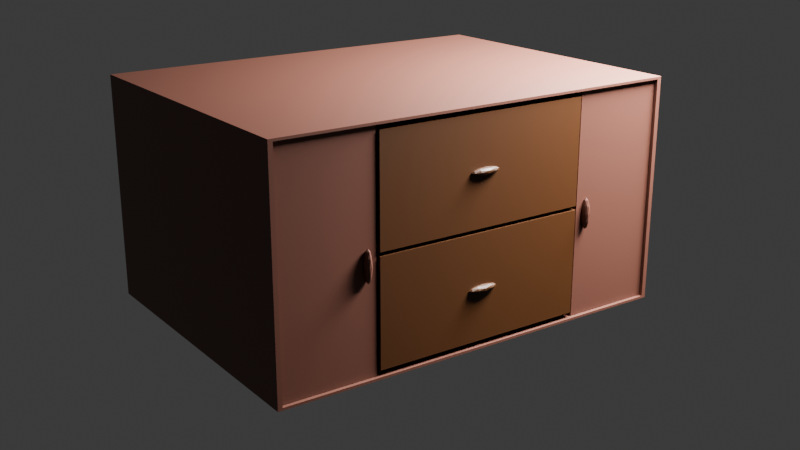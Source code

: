# Source: unite.blend  (saved by Blender 4.4.32; exported with 4.5.12 LTS)
import bpy
from mathutils import Matrix  # noqa: F401  (used for matrix-valued properties, if any)

bpy.ops.wm.read_factory_settings(use_empty=True)
scene = bpy.context.scene
scene.name = 'Scene'

# ---- collections
col_collection = bpy.data.collections.new('Collection'); scene.collection.children.link(col_collection)

# ---- materials (node trees are filled in below, after node groups)
mat_material_002 = bpy.data.materials.new('Material.002')
mat_material_001 = bpy.data.materials.new('Material.001')
mat_material_003 = bpy.data.materials.new('Material.003')

# ---- material node trees
mat_material_002.use_nodes = True; mat_material_002.node_tree.nodes.clear()
_N = mat_material_002.node_tree.nodes; _L = mat_material_002.node_tree.links
n0 = _N.new('ShaderNodeBsdfPrincipled'); n0.name = 'Principled BSDF'; n0.location = (10, 300)
n0.inputs[0].default_value = (0.05906, 0.01742, 0.001166, 1.0)
n1 = _N.new('ShaderNodeOutputMaterial'); n1.name = 'Material Output'; n1.location = (300, 300)
_L.new(n0.outputs[0], n1.inputs[0])
n1.is_active_output = True
mat_material_001.use_nodes = True; mat_material_001.node_tree.nodes.clear()
_N = mat_material_001.node_tree.nodes; _L = mat_material_001.node_tree.links
n0 = _N.new('ShaderNodeBsdfPrincipled'); n0.name = 'Principled BSDF'; n0.location = (10, 300)
n1 = _N.new('ShaderNodeOutputMaterial'); n1.name = 'Material Output'; n1.location = (300, 300)
n2 = _N.new('ShaderNodeVertexColor'); n2.name = 'Color Attribute'; n2.location = (-221, 219)
_L.new(n0.outputs[0], n1.inputs[0])
_L.new(n2.outputs[0], n0.inputs[0])
n1.is_active_output = True
mat_material_003.use_nodes = True; mat_material_003.node_tree.nodes.clear()
_N = mat_material_003.node_tree.nodes; _L = mat_material_003.node_tree.links
n0 = _N.new('ShaderNodeBsdfPrincipled'); n0.name = 'Principled BSDF'; n0.location = (10, 300)
n1 = _N.new('ShaderNodeOutputMaterial'); n1.name = 'Material Output'; n1.location = (300, 300)
n2 = _N.new('ShaderNodeVertexColor'); n2.name = 'Color Attribute'; n2.location = (-247, 226)
_L.new(n0.outputs[0], n1.inputs[0])
_L.new(n2.outputs[0], n0.inputs[0])
n1.is_active_output = True

# ---- world
world_world = bpy.data.worlds.new('World'); scene.world = world_world
world_world.use_nodes = True; world_world.node_tree.nodes.clear()
_N = world_world.node_tree.nodes; _L = world_world.node_tree.links
n0 = _N.new('ShaderNodeOutputWorld'); n0.name = 'World Output'; n0.location = (300, 300)
n1 = _N.new('ShaderNodeBackground'); n1.name = 'Background'; n1.location = (10, 300)
n1.inputs[0].default_value = (0.05088, 0.05088, 0.05088, 1.0)
_L.new(n1.outputs[0], n0.inputs[0])
n0.is_active_output = True
world_world.color = (0.05088, 0.05088, 0.05088)
world_world.sun_shadow_jitter_overblur = 0.0

# ---- cameras
cam_camera_001 = bpy.data.cameras.new('Camera.001')

# ---- lights
light_area = bpy.data.lights.new('Area', 'AREA')
light_area.energy = 500.0
light_area.size = 1.0
light_area.size_y = 1.0

# ---- meshes
me_icosphere = bpy.data.meshes.new('Icosphere')
me_icosphere.from_pydata([(0.5462, 0.05352, 0.5921), (0.5585, 0.02311, 0.5856), (0.5415, 0.02311, 0.5815), (0.531, 0.02311, 0.5921), (0.5415, 0.02311, 0.6028), (0.5585, 0.02311, 0.5987), (0.5509, -0.02608, 0.5815), (0.5339, -0.02608, 0.5856), (0.5339, -0.02608, 0.5987), (0.5509, -0.02608, 0.6028), (0.5614, -0.02608, 0.5921), (0.5462, -0.05648, 0.5921), (0.5435, 0.0453, 0.5859), (0.5535, 0.0453, 0.5883), (0.5507, 0.02743, 0.582), (0.5607, 0.02743, 0.5921), (0.5535, 0.0453, 0.596), (0.5373, 0.0453, 0.5921), (0.5345, 0.02743, 0.5859), (0.5435, 0.0453, 0.5984), (0.5345, 0.02743, 0.5984), (0.5507, 0.02743, 0.6022), (0.5624, -0.001484, 0.5883), (0.5624, -0.001484, 0.596), (0.5462, -0.001484, 0.5796), (0.5562, -0.001484, 0.582), (0.5301, -0.001484, 0.5883), (0.5362, -0.001484, 0.582), (0.5362, -0.001484, 0.6022), (0.5301, -0.001484, 0.596), (0.5562, -0.001484, 0.6022), (0.5462, -0.001484, 0.6046), (0.5579, -0.0304, 0.5859), (0.5418, -0.0304, 0.582), (0.5318, -0.0304, 0.5921), (0.5418, -0.0304, 0.6022), (0.5579, -0.0304, 0.5984), (0.549, -0.04827, 0.5859), (0.5552, -0.04827, 0.5921), (0.539, -0.04827, 0.5883), (0.539, -0.04827, 0.596), (0.549, -0.04827, 0.5984), (0.5462, 0.05352, 0.2079), (0.5585, 0.02311, 0.2144), (0.5415, 0.02311, 0.2185), (0.531, 0.02311, 0.2079), (0.5415, 0.02311, 0.1972), (0.5585, 0.02311, 0.2013), (0.5509, -0.02608, 0.2185), (0.5339, -0.02608, 0.2144), (0.5339, -0.02608, 0.2013), (0.5509, -0.02608, 0.1972), (0.5614, -0.02608, 0.2079), (0.5462, -0.05648, 0.2079), (0.5435, 0.0453, 0.2141), (0.5535, 0.0453, 0.2117), (0.5507, 0.02743, 0.218), (0.5607, 0.02743, 0.2079), (0.5535, 0.0453, 0.204), (0.5373, 0.0453, 0.2079), (0.5345, 0.02743, 0.2141), (0.5435, 0.0453, 0.2016), (0.5345, 0.02743, 0.2016), (0.5507, 0.02743, 0.1978), (0.5624, -0.001484, 0.2117), (0.5624, -0.001484, 0.204), (0.5462, -0.001484, 0.2204), (0.5562, -0.001484, 0.218), (0.5301, -0.001484, 0.2117), (0.5362, -0.001484, 0.218), (0.5362, -0.001484, 0.1978), (0.5301, -0.001484, 0.204), (0.5562, -0.001484, 0.1978), (0.5462, -0.001484, 0.1954), (0.5579, -0.0304, 0.2141), (0.5418, -0.0304, 0.218), (0.5318, -0.0304, 0.2079), (0.5418, -0.0304, 0.1978), (0.5579, -0.0304, 0.2016), (0.549, -0.04827, 0.2141), (0.5552, -0.04827, 0.2079), (0.539, -0.04827, 0.2117), (0.539, -0.04827, 0.204), (0.549, -0.04827, 0.2016), (-0.5405, -0.39, 0.4067), (-0.5405, -0.39, 0.7733), (-0.5405, 0.39, 0.4067), (-0.5405, 0.39, 0.7733), (0.5437, -0.39, 0.4067), (0.5437, -0.39, 0.7733), (0.5437, 0.39, 0.4067), (0.5437, 0.39, 0.7733), (-0.5405, -0.39, 0.3933), (-0.5405, -0.39, 0.0267), (-0.5405, 0.39, 0.3933), (-0.5405, 0.39, 0.0267), (0.5437, -0.39, 0.3933), (0.5437, -0.39, 0.0267), (0.5437, 0.39, 0.3933), (0.5437, 0.39, 0.0267), (-0.5405, -0.7346, 0.41), (0.4845, -0.7346, 0.41), (-0.5405, -0.4146, 0.41), (0.4845, -0.4146, 0.41), (-0.5405, -0.7346, 0.39), (0.4845, -0.7346, 0.39), (-0.5405, -0.4146, 0.39), (0.4845, -0.4146, 0.39), (-0.5405, 0.7346, 0.41), (0.4845, 0.7346, 0.41), (-0.5405, 0.4146, 0.41), (0.4845, 0.4146, 0.41), (-0.5405, 0.7346, 0.39), (0.4845, 0.7346, 0.39), (-0.5405, 0.4146, 0.39), (0.4845, 0.4146, 0.39), (-0.55, -0.75, 2.384e-07), (-0.55, -0.75, 0.8), (-0.55, 0.75, 2.384e-07), (-0.55, 0.75, 0.8), (0.55, -0.75, 2.384e-07), (0.55, -0.75, 0.8), (0.55, 0.75, 2.384e-07), (0.55, 0.75, 0.8), (-0.5405, -0.737, 0.006928), (-0.5405, -0.737, 0.7931), (-0.5405, 0.737, 0.006928), (-0.5405, 0.737, 0.7931), (0.55, -0.7341, 0.008485), (0.55, -0.7341, 0.7915), (0.55, 0.7341, 0.008485), (0.55, 0.7341, 0.7915), (0.5455, -0.4347, 0.3185), (0.5578, -0.4412, 0.3489), (0.5408, -0.4453, 0.3489), (0.5303, -0.4347, 0.3489), (0.5408, -0.424, 0.3489), (0.5578, -0.4281, 0.3489), (0.5502, -0.4453, 0.3981), (0.5332, -0.4412, 0.3981), (0.5332, -0.4281, 0.3981), (0.5502, -0.424, 0.3981), (0.5607, -0.4347, 0.3981), (0.5455, -0.4347, 0.4285), (0.5427, -0.4409, 0.3268), (0.5527, -0.4385, 0.3268), (0.55, -0.4448, 0.3446), (0.56, -0.4347, 0.3446), (0.5527, -0.4308, 0.3268), (0.5366, -0.4347, 0.3268), (0.5338, -0.4409, 0.3446), (0.5427, -0.4284, 0.3268), (0.5338, -0.4284, 0.3446), (0.55, -0.4246, 0.3446), (0.5617, -0.4385, 0.3735), (0.5617, -0.4308, 0.3735), (0.5455, -0.4472, 0.3735), (0.5555, -0.4448, 0.3735), (0.5293, -0.4385, 0.3735), (0.5355, -0.4448, 0.3735), (0.5355, -0.4246, 0.3735), (0.5293, -0.4308, 0.3735), (0.5555, -0.4246, 0.3735), (0.5455, -0.4222, 0.3735), (0.5572, -0.4409, 0.4025), (0.541, -0.4448, 0.4025), (0.531, -0.4347, 0.4025), (0.541, -0.4246, 0.4025), (0.5572, -0.4284, 0.4025), (0.5483, -0.4409, 0.4203), (0.5544, -0.4347, 0.4203), (0.5383, -0.4385, 0.4203), (0.5383, -0.4308, 0.4203), (0.5483, -0.4284, 0.4203), (0.5455, 0.4347, 0.3185), (0.5578, 0.4412, 0.3489), (0.5408, 0.4453, 0.3489), (0.5303, 0.4347, 0.3489), (0.5408, 0.424, 0.3489), (0.5578, 0.4281, 0.3489), (0.5502, 0.4453, 0.3981), (0.5332, 0.4412, 0.3981), (0.5332, 0.4281, 0.3981), (0.5502, 0.424, 0.3981), (0.5607, 0.4347, 0.3981), (0.5455, 0.4347, 0.4285), (0.5427, 0.4409, 0.3268), (0.5527, 0.4385, 0.3268), (0.55, 0.4448, 0.3446), (0.56, 0.4347, 0.3446), (0.5527, 0.4308, 0.3268), (0.5366, 0.4347, 0.3268), (0.5338, 0.4409, 0.3446), (0.5427, 0.4284, 0.3268), (0.5338, 0.4284, 0.3446), (0.55, 0.4246, 0.3446), (0.5617, 0.4385, 0.3735), (0.5617, 0.4308, 0.3735), (0.5455, 0.4472, 0.3735), (0.5555, 0.4448, 0.3735), (0.5293, 0.4385, 0.3735), (0.5355, 0.4448, 0.3735), (0.5355, 0.4246, 0.3735), (0.5293, 0.4308, 0.3735), (0.5555, 0.4246, 0.3735), (0.5455, 0.4222, 0.3735), (0.5572, 0.4409, 0.4025), (0.541, 0.4448, 0.4025), (0.531, 0.4347, 0.4025), (0.541, 0.4246, 0.4025), (0.5572, 0.4284, 0.4025), (0.5483, 0.4409, 0.4203), (0.5544, 0.4347, 0.4203), (0.5383, 0.4385, 0.4203), (0.5383, 0.4308, 0.4203), (0.5483, 0.4284, 0.4203), (0.5372, -0.7326, 0.009284), (0.5372, -0.7326, 0.7907), (0.5372, -0.3996, 0.009284), (0.5372, -0.3996, 0.7907), (0.5211, -0.7326, 0.009284), (0.5211, -0.7326, 0.7907), (0.5211, -0.3996, 0.009284), (0.5211, -0.3996, 0.7907), (0.5372, 0.7326, 0.009284), (0.5372, 0.7326, 0.7907), (0.5372, 0.3996, 0.009284), (0.5372, 0.3996, 0.7907), (0.5211, 0.7326, 0.009284), (0.5211, 0.7326, 0.7907), (0.5211, 0.3996, 0.009284), (0.5211, 0.3996, 0.7907)], [], [(0, 13, 12), (1, 13, 15), (0, 12, 17), (0, 17, 19), (0, 19, 16), (1, 15, 22), (2, 14, 24), (3, 18, 26), (4, 20, 28), (5, 21, 30), (1, 22, 25), (2, 24, 27), (3, 26, 29), (4, 28, 31), (5, 30, 23), (6, 32, 37), (7, 33, 39), (8, 34, 40), (9, 35, 41), (10, 36, 38), (38, 41, 11), (38, 36, 41), (36, 9, 41), (41, 40, 11), (41, 35, 40), (35, 8, 40), (40, 39, 11), (40, 34, 39), (34, 7, 39), (39, 37, 11), (39, 33, 37), (33, 6, 37), (37, 38, 11), (37, 32, 38), (32, 10, 38), (23, 36, 10), (23, 30, 36), (30, 9, 36), (31, 35, 9), (31, 28, 35), (28, 8, 35), (29, 34, 8), (29, 26, 34), (26, 7, 34), (27, 33, 7), (27, 24, 33), (24, 6, 33), (25, 32, 6), (25, 22, 32), (22, 10, 32), (30, 31, 9), (30, 21, 31), (21, 4, 31), (28, 29, 8), (28, 20, 29), (20, 3, 29), (26, 27, 7), (26, 18, 27), (18, 2, 27), (24, 25, 6), (24, 14, 25), (14, 1, 25), (22, 23, 10), (22, 15, 23), (15, 5, 23), (16, 21, 5), (16, 19, 21), (19, 4, 21), (19, 20, 4), (19, 17, 20), (17, 3, 20), (17, 18, 3), (17, 12, 18), (12, 2, 18), (15, 16, 5), (15, 13, 16), (13, 0, 16), (12, 14, 2), (12, 13, 14), (13, 1, 14), (42, 54, 55), (43, 57, 55), (42, 59, 54), (42, 61, 59), (42, 58, 61), (43, 64, 57), (44, 66, 56), (45, 68, 60), (46, 70, 62), (47, 72, 63), (43, 67, 64), (44, 69, 66), (45, 71, 68), (46, 73, 70), (47, 65, 72), (48, 79, 74), (49, 81, 75), (50, 82, 76), (51, 83, 77), (52, 80, 78), (80, 53, 83), (80, 83, 78), (78, 83, 51), (83, 53, 82), (83, 82, 77), (77, 82, 50), (82, 53, 81), (82, 81, 76), (76, 81, 49), (81, 53, 79), (81, 79, 75), (75, 79, 48), (79, 53, 80), (79, 80, 74), (74, 80, 52), (65, 52, 78), (65, 78, 72), (72, 78, 51), (73, 51, 77), (73, 77, 70), (70, 77, 50), (71, 50, 76), (71, 76, 68), (68, 76, 49), (69, 49, 75), (69, 75, 66), (66, 75, 48), (67, 48, 74), (67, 74, 64), (64, 74, 52), (72, 51, 73), (72, 73, 63), (63, 73, 46), (70, 50, 71), (70, 71, 62), (62, 71, 45), (68, 49, 69), (68, 69, 60), (60, 69, 44), (66, 48, 67), (66, 67, 56), (56, 67, 43), (64, 52, 65), (64, 65, 57), (57, 65, 47), (58, 47, 63), (58, 63, 61), (61, 63, 46), (61, 46, 62), (61, 62, 59), (59, 62, 45), (59, 45, 60), (59, 60, 54), (54, 60, 44), (57, 47, 58), (57, 58, 55), (55, 58, 42), (54, 44, 56), (54, 56, 55), (55, 56, 43), (84, 85, 87, 86), (86, 87, 91, 90), (90, 91, 89, 88), (88, 89, 85, 84), (86, 90, 88, 84), (91, 87, 85, 89), (92, 94, 95, 93), (94, 98, 99, 95), (98, 96, 97, 99), (96, 92, 93, 97), (94, 92, 96, 98), (99, 97, 93, 95), (100, 101, 103, 102), (104, 106, 107, 105), (100, 102, 106, 104), (101, 100, 104, 105), (103, 101, 105, 107), (102, 103, 107, 106), (108, 110, 111, 109), (112, 113, 115, 114), (108, 112, 114, 110), (109, 113, 112, 108), (111, 115, 113, 109), (110, 114, 115, 111), (116, 117, 119, 118), (118, 119, 123, 122), (120, 121, 117, 116), (118, 122, 120, 116), (123, 119, 117, 121), (124, 126, 127, 125), (126, 130, 131, 127), (128, 124, 125, 129), (126, 124, 128, 130), (131, 129, 125, 127), (122, 123, 131, 130), (120, 122, 130, 128), (123, 121, 129, 131), (121, 120, 128, 129), (132, 145, 144), (133, 145, 147), (132, 144, 149), (132, 149, 151), (132, 151, 148), (133, 147, 154), (134, 146, 156), (135, 150, 158), (136, 152, 160), (137, 153, 162), (133, 154, 157), (134, 156, 159), (135, 158, 161), (136, 160, 163), (137, 162, 155), (138, 164, 169), (139, 165, 171), (140, 166, 172), (141, 167, 173), (142, 168, 170), (170, 173, 143), (170, 168, 173), (168, 141, 173), (173, 172, 143), (173, 167, 172), (167, 140, 172), (172, 171, 143), (172, 166, 171), (166, 139, 171), (171, 169, 143), (171, 165, 169), (165, 138, 169), (169, 170, 143), (169, 164, 170), (164, 142, 170), (155, 168, 142), (155, 162, 168), (162, 141, 168), (163, 167, 141), (163, 160, 167), (160, 140, 167), (161, 166, 140), (161, 158, 166), (158, 139, 166), (159, 165, 139), (159, 156, 165), (156, 138, 165), (157, 164, 138), (157, 154, 164), (154, 142, 164), (162, 163, 141), (162, 153, 163), (153, 136, 163), (160, 161, 140), (160, 152, 161), (152, 135, 161), (158, 159, 139), (158, 150, 159), (150, 134, 159), (156, 157, 138), (156, 146, 157), (146, 133, 157), (154, 155, 142), (154, 147, 155), (147, 137, 155), (148, 153, 137), (148, 151, 153), (151, 136, 153), (151, 152, 136), (151, 149, 152), (149, 135, 152), (149, 150, 135), (149, 144, 150), (144, 134, 150), (147, 148, 137), (147, 145, 148), (145, 132, 148), (144, 146, 134), (144, 145, 146), (145, 133, 146), (174, 186, 187), (175, 189, 187), (174, 191, 186), (174, 193, 191), (174, 190, 193), (175, 196, 189), (176, 198, 188), (177, 200, 192), (178, 202, 194), (179, 204, 195), (175, 199, 196), (176, 201, 198), (177, 203, 200), (178, 205, 202), (179, 197, 204), (180, 211, 206), (181, 213, 207), (182, 214, 208), (183, 215, 209), (184, 212, 210), (212, 185, 215), (212, 215, 210), (210, 215, 183), (215, 185, 214), (215, 214, 209), (209, 214, 182), (214, 185, 213), (214, 213, 208), (208, 213, 181), (213, 185, 211), (213, 211, 207), (207, 211, 180), (211, 185, 212), (211, 212, 206), (206, 212, 184), (197, 184, 210), (197, 210, 204), (204, 210, 183), (205, 183, 209), (205, 209, 202), (202, 209, 182), (203, 182, 208), (203, 208, 200), (200, 208, 181), (201, 181, 207), (201, 207, 198), (198, 207, 180), (199, 180, 206), (199, 206, 196), (196, 206, 184), (204, 183, 205), (204, 205, 195), (195, 205, 178), (202, 182, 203), (202, 203, 194), (194, 203, 177), (200, 181, 201), (200, 201, 192), (192, 201, 176), (198, 180, 199), (198, 199, 188), (188, 199, 175), (196, 184, 197), (196, 197, 189), (189, 197, 179), (190, 179, 195), (190, 195, 193), (193, 195, 178), (193, 178, 194), (193, 194, 191), (191, 194, 177), (191, 177, 192), (191, 192, 186), (186, 192, 176), (189, 179, 190), (189, 190, 187), (187, 190, 174), (186, 176, 188), (186, 188, 187), (187, 188, 175), (218, 219, 217, 216), (222, 220, 221, 223), (219, 218, 222, 223), (218, 216, 220, 222), (217, 219, 223, 221), (216, 217, 221, 220), (226, 224, 225, 227), (230, 231, 229, 228), (227, 231, 230, 226), (226, 230, 228, 224), (225, 229, 231, 227), (224, 228, 229, 225)])
me_icosphere.polygons.foreach_set('material_index', [0, 0, 0, 0, 0, 0, 0, 0, 0, 0, 0, 0, 0, 0, 0, 0, 0, 0, 0, 0, 0, 0, 0, 0, 0, 0, 0, 0, 0, 0, 0, 0, 0, 0, 0, 0, 0, 0, 0, 0, 0, 0, 0, 0, 0, 0, 0, 0, 0, 0, 0, 0, 0, 0, 0, 0, 0, 0, 0, 0, 0, 0, 0, 0, 0, 0, 0, 0, 0, 0, 0, 0, 0, 0, 0, 0, 0, 0, 0, 0, 0, 0, 0, 0, 0, 0, 0, 0, 0, 0, 0, 0, 0, 0, 0, 0, 0, 0, 0, 0, 0, 0, 0, 0, 0, 0, 0, 0, 0, 0, 0, 0, 0, 0, 0, 0, 0, 0, 0, 0, 0, 0, 0, 0, 0, 0, 0, 0, 0, 0, 0, 0, 0, 0, 0, 0, 0, 0, 0, 0, 0, 0, 0, 0, 0, 0, 0, 0, 0, 0, 0, 0, 0, 0, 0, 0, 0, 0, 0, 0, 0, 0, 0, 0, 0, 0, 0, 0, 0, 0, 0, 0, 1, 1, 1, 1, 1, 1, 1, 1, 1, 1, 1, 1, 1, 1, 1, 1, 1, 1, 1, 1, 1, 1, 1, 1, 1, 1, 2, 2, 2, 2, 2, 2, 2, 2, 2, 2, 2, 2, 2, 2, 2, 2, 2, 2, 2, 2, 2, 2, 2, 2, 2, 2, 2, 2, 2, 2, 2, 2, 2, 2, 2, 2, 2, 2, 2, 2, 2, 2, 2, 2, 2, 2, 2, 2, 2, 2, 2, 2, 2, 2, 2, 2, 2, 2, 2, 2, 2, 2, 2, 2, 2, 2, 2, 2, 2, 2, 2, 2, 2, 2, 2, 2, 2, 2, 2, 2, 2, 2, 2, 2, 2, 2, 2, 2, 2, 2, 2, 2, 2, 2, 2, 2, 2, 2, 2, 2, 2, 2, 2, 2, 2, 2, 2, 2, 2, 2, 2, 2, 2, 2, 2, 2, 2, 2, 2, 2, 2, 2, 2, 2, 2, 2, 2, 2, 2, 2, 2, 2, 2, 2, 2, 2, 2, 2, 2, 2, 2, 2, 2, 2, 2, 2, 2, 2, 2, 2, 2, 2, 2, 2, 2, 2, 2, 2, 2, 2, 2, 2, 2, 2, 2, 2, 2, 2, 2, 2, 2, 2])
_uv = me_icosphere.uv_layers.new(name='UVMap')
_uv.uv.foreach_set('vector', [0.1818, 0.0, 0.2273, 0.07873, 0.1364, 0.07873, 0.2727, 0.1575, 0.3182, 0.07873, 0.3636, 0.1575, 0.9091, 0.0, 0.9545, 0.07873, 0.8636, 0.07873, 0.7273, 0.0, 0.7727, 0.07873, 0.6818, 0.07873, 0.5455, 0.0, 0.5909, 0.07873, 0.5, 0.07873, 0.2727, 0.1575, 0.3636, 0.1575, 0.3182, 0.2362, 0.09091, 0.1575, 0.1818, 0.1575, 0.1364, 0.2362, 0.8182, 0.1575, 0.9091, 0.1575, 0.8636, 0.2362, 0.6364, 0.1575, 0.7273, 0.1575, 0.6818, 0.2362, 0.4545, 0.1575, 0.5455, 0.1575, 0.5, 0.2362, 0.2727, 0.1575, 0.3182, 0.2362, 0.2273, 0.2362, 0.09091, 0.1575, 0.1364, 0.2362, 0.04546, 0.2362, 0.8182, 0.1575, 0.8636, 0.2362, 0.7727, 0.2362, 0.6364, 0.1575, 0.6818, 0.2362, 0.5909, 0.2362, 0.4545, 0.1575, 0.5, 0.2362, 0.4091, 0.2362, 0.1818, 0.3149, 0.2727, 0.3149, 0.2273, 0.3937, 0.0, 0.3149, 0.09091, 0.3149, 0.04546, 0.3937, 0.7273, 0.3149, 0.8182, 0.3149, 0.7727, 0.3937, 0.5455, 0.3149, 0.6364, 0.3149, 0.5909, 0.3937, 0.3636, 0.3149, 0.4545, 0.3149, 0.4091, 0.3937, 0.4091, 0.3937, 0.5, 0.3937, 0.4545, 0.4724, 0.4091, 0.3937, 0.4545, 0.3149, 0.5, 0.3937, 0.4545, 0.3149, 0.5455, 0.3149, 0.5, 0.3937, 0.5909, 0.3937, 0.6818, 0.3937, 0.6364, 0.4724, 0.5909, 0.3937, 0.6364, 0.3149, 0.6818, 0.3937, 0.6364, 0.3149, 0.7273, 0.3149, 0.6818, 0.3937, 0.7727, 0.3937, 0.8636, 0.3937, 0.8182, 0.4724, 0.7727, 0.3937, 0.8182, 0.3149, 0.8636, 0.3937, 0.8182, 0.3149, 0.9091, 0.3149, 0.8636, 0.3937, 0.04546, 0.3937, 0.1364, 0.3937, 0.09091, 0.4724, 0.04546, 0.3937, 0.09091, 0.3149, 0.1364, 0.3937, 0.09091, 0.3149, 0.1818, 0.3149, 0.1364, 0.3937, 0.2273, 0.3937, 0.3182, 0.3937, 0.2727, 0.4724, 0.2273, 0.3937, 0.2727, 0.3149, 0.3182, 0.3937, 0.2727, 0.3149, 0.3636, 0.3149, 0.3182, 0.3937, 0.4091, 0.2362, 0.4545, 0.3149, 0.3636, 0.3149, 0.4091, 0.2362, 0.5, 0.2362, 0.4545, 0.3149, 0.5, 0.2362, 0.5455, 0.3149, 0.4545, 0.3149, 0.5909, 0.2362, 0.6364, 0.3149, 0.5455, 0.3149, 0.5909, 0.2362, 0.6818, 0.2362, 0.6364, 0.3149, 0.6818, 0.2362, 0.7273, 0.3149, 0.6364, 0.3149, 0.7727, 0.2362, 0.8182, 0.3149, 0.7273, 0.3149, 0.7727, 0.2362, 0.8636, 0.2362, 0.8182, 0.3149, 0.8636, 0.2362, 0.9091, 0.3149, 0.8182, 0.3149, 0.04546, 0.2362, 0.09091, 0.3149, 0.0, 0.3149, 0.04546, 0.2362, 0.1364, 0.2362, 0.09091, 0.3149, 0.1364, 0.2362, 0.1818, 0.3149, 0.09091, 0.3149, 0.2273, 0.2362, 0.2727, 0.3149, 0.1818, 0.3149, 0.2273, 0.2362, 0.3182, 0.2362, 0.2727, 0.3149, 0.3182, 0.2362, 0.3636, 0.3149, 0.2727, 0.3149, 0.5, 0.2362, 0.5909, 0.2362, 0.5455, 0.3149, 0.5, 0.2362, 0.5455, 0.1575, 0.5909, 0.2362, 0.5455, 0.1575, 0.6364, 0.1575, 0.5909, 0.2362, 0.6818, 0.2362, 0.7727, 0.2362, 0.7273, 0.3149, 0.6818, 0.2362, 0.7273, 0.1575, 0.7727, 0.2362, 0.7273, 0.1575, 0.8182, 0.1575, 0.7727, 0.2362, 0.8636, 0.2362, 0.9545, 0.2362, 0.9091, 0.3149, 0.8636, 0.2362, 0.9091, 0.1575, 0.9545, 0.2362, 0.9091, 0.1575, 1.0, 0.1575, 0.9545, 0.2362, 0.1364, 0.2362, 0.2273, 0.2362, 0.1818, 0.3149, 0.1364, 0.2362, 0.1818, 0.1575, 0.2273, 0.2362, 0.1818, 0.1575, 0.2727, 0.1575, 0.2273, 0.2362, 0.3182, 0.2362, 0.4091, 0.2362, 0.3636, 0.3149, 0.3182, 0.2362, 0.3636, 0.1575, 0.4091, 0.2362, 0.3636, 0.1575, 0.4545, 0.1575, 0.4091, 0.2362, 0.5, 0.07873, 0.5455, 0.1575, 0.4545, 0.1575, 0.5, 0.07873, 0.5909, 0.07873, 0.5455, 0.1575, 0.5909, 0.07873, 0.6364, 0.1575, 0.5455, 0.1575, 0.6818, 0.07873, 0.7273, 0.1575, 0.6364, 0.1575, 0.6818, 0.07873, 0.7727, 0.07873, 0.7273, 0.1575, 0.7727, 0.07873, 0.8182, 0.1575, 0.7273, 0.1575, 0.8636, 0.07873, 0.9091, 0.1575, 0.8182, 0.1575, 0.8636, 0.07873, 0.9545, 0.07873, 0.9091, 0.1575, 0.9545, 0.07873, 1.0, 0.1575, 0.9091, 0.1575, 0.3636, 0.1575, 0.4091, 0.07873, 0.4545, 0.1575, 0.3636, 0.1575, 0.3182, 0.07873, 0.4091, 0.07873, 0.3182, 0.07873, 0.3636, 0.0, 0.4091, 0.07873, 0.1364, 0.07873, 0.1818, 0.1575, 0.09091, 0.1575, 0.1364, 0.07873, 0.2273, 0.07873, 0.1818, 0.1575, 0.2273, 0.07873, 0.2727, 0.1575, 0.1818, 0.1575, 0.1818, 0.0, 0.1364, 0.07873, 0.2273, 0.07873, 0.2727, 0.1575, 0.3636, 0.1575, 0.3182, 0.07873, 0.9091, 0.0, 0.8636, 0.07873, 0.9545, 0.07873, 0.7273, 0.0, 0.6818, 0.07873, 0.7727, 0.07873, 0.5455, 0.0, 0.5, 0.07873, 0.5909, 0.07873, 0.2727, 0.1575, 0.3182, 0.2362, 0.3636, 0.1575, 0.09091, 0.1575, 0.1364, 0.2362, 0.1818, 0.1575, 0.8182, 0.1575, 0.8636, 0.2362, 0.9091, 0.1575, 0.6364, 0.1575, 0.6818, 0.2362, 0.7273, 0.1575, 0.4545, 0.1575, 0.5, 0.2362, 0.5455, 0.1575, 0.2727, 0.1575, 0.2273, 0.2362, 0.3182, 0.2362, 0.09091, 0.1575, 0.04546, 0.2362, 0.1364, 0.2362, 0.8182, 0.1575, 0.7727, 0.2362, 0.8636, 0.2362, 0.6364, 0.1575, 0.5909, 0.2362, 0.6818, 0.2362, 0.4545, 0.1575, 0.4091, 0.2362, 0.5, 0.2362, 0.1818, 0.3149, 0.2273, 0.3937, 0.2727, 0.3149, 0.0, 0.3149, 0.04546, 0.3937, 0.09091, 0.3149, 0.7273, 0.3149, 0.7727, 0.3937, 0.8182, 0.3149, 0.5455, 0.3149, 0.5909, 0.3937, 0.6364, 0.3149, 0.3636, 0.3149, 0.4091, 0.3937, 0.4545, 0.3149, 0.4091, 0.3937, 0.4545, 0.4724, 0.5, 0.3937, 0.4091, 0.3937, 0.5, 0.3937, 0.4545, 0.3149, 0.4545, 0.3149, 0.5, 0.3937, 0.5455, 0.3149, 0.5909, 0.3937, 0.6364, 0.4724, 0.6818, 0.3937, 0.5909, 0.3937, 0.6818, 0.3937, 0.6364, 0.3149, 0.6364, 0.3149, 0.6818, 0.3937, 0.7273, 0.3149, 0.7727, 0.3937, 0.8182, 0.4724, 0.8636, 0.3937, 0.7727, 0.3937, 0.8636, 0.3937, 0.8182, 0.3149, 0.8182, 0.3149, 0.8636, 0.3937, 0.9091, 0.3149, 0.04546, 0.3937, 0.09091, 0.4724, 0.1364, 0.3937, 0.04546, 0.3937, 0.1364, 0.3937, 0.09091, 0.3149, 0.09091, 0.3149, 0.1364, 0.3937, 0.1818, 0.3149, 0.2273, 0.3937, 0.2727, 0.4724, 0.3182, 0.3937, 0.2273, 0.3937, 0.3182, 0.3937, 0.2727, 0.3149, 0.2727, 0.3149, 0.3182, 0.3937, 0.3636, 0.3149, 0.4091, 0.2362, 0.3636, 0.3149, 0.4545, 0.3149, 0.4091, 0.2362, 0.4545, 0.3149, 0.5, 0.2362, 0.5, 0.2362, 0.4545, 0.3149, 0.5455, 0.3149, 0.5909, 0.2362, 0.5455, 0.3149, 0.6364, 0.3149, 0.5909, 0.2362, 0.6364, 0.3149, 0.6818, 0.2362, 0.6818, 0.2362, 0.6364, 0.3149, 0.7273, 0.3149, 0.7727, 0.2362, 0.7273, 0.3149, 0.8182, 0.3149, 0.7727, 0.2362, 0.8182, 0.3149, 0.8636, 0.2362, 0.8636, 0.2362, 0.8182, 0.3149, 0.9091, 0.3149, 0.04546, 0.2362, 0.0, 0.3149, 0.09091, 0.3149, 0.04546, 0.2362, 0.09091, 0.3149, 0.1364, 0.2362, 0.1364, 0.2362, 0.09091, 0.3149, 0.1818, 0.3149, 0.2273, 0.2362, 0.1818, 0.3149, 0.2727, 0.3149, 0.2273, 0.2362, 0.2727, 0.3149, 0.3182, 0.2362, 0.3182, 0.2362, 0.2727, 0.3149, 0.3636, 0.3149, 0.5, 0.2362, 0.5455, 0.3149, 0.5909, 0.2362, 0.5, 0.2362, 0.5909, 0.2362, 0.5455, 0.1575, 0.5455, 0.1575, 0.5909, 0.2362, 0.6364, 0.1575, 0.6818, 0.2362, 0.7273, 0.3149, 0.7727, 0.2362, 0.6818, 0.2362, 0.7727, 0.2362, 0.7273, 0.1575, 0.7273, 0.1575, 0.7727, 0.2362, 0.8182, 0.1575, 0.8636, 0.2362, 0.9091, 0.3149, 0.9545, 0.2362, 0.8636, 0.2362, 0.9545, 0.2362, 0.9091, 0.1575, 0.9091, 0.1575, 0.9545, 0.2362, 1.0, 0.1575, 0.1364, 0.2362, 0.1818, 0.3149, 0.2273, 0.2362, 0.1364, 0.2362, 0.2273, 0.2362, 0.1818, 0.1575, 0.1818, 0.1575, 0.2273, 0.2362, 0.2727, 0.1575, 0.3182, 0.2362, 0.3636, 0.3149, 0.4091, 0.2362, 0.3182, 0.2362, 0.4091, 0.2362, 0.3636, 0.1575, 0.3636, 0.1575, 0.4091, 0.2362, 0.4545, 0.1575, 0.5, 0.07873, 0.4545, 0.1575, 0.5455, 0.1575, 0.5, 0.07873, 0.5455, 0.1575, 0.5909, 0.07873, 0.5909, 0.07873, 0.5455, 0.1575, 0.6364, 0.1575, 0.6818, 0.07873, 0.6364, 0.1575, 0.7273, 0.1575, 0.6818, 0.07873, 0.7273, 0.1575, 0.7727, 0.07873, 0.7727, 0.07873, 0.7273, 0.1575, 0.8182, 0.1575, 0.8636, 0.07873, 0.8182, 0.1575, 0.9091, 0.1575, 0.8636, 0.07873, 0.9091, 0.1575, 0.9545, 0.07873, 0.9545, 0.07873, 0.9091, 0.1575, 1.0, 0.1575, 0.3636, 0.1575, 0.4545, 0.1575, 0.4091, 0.07873, 0.3636, 0.1575, 0.4091, 0.07873, 0.3182, 0.07873, 0.3182, 0.07873, 0.4091, 0.07873, 0.3636, 0.0, 0.1364, 0.07873, 0.09091, 0.1575, 0.1818, 0.1575, 0.1364, 0.07873, 0.1818, 0.1575, 0.2273, 0.07873, 0.2273, 0.07873, 0.1818, 0.1575, 0.2727, 0.1575, 0.375, 0.0, 0.625, 0.0, 0.625, 0.25, 0.375, 0.25, 0.375, 0.25, 0.625, 0.25, 0.625, 0.5, 0.375, 0.5, 0.375, 0.5, 0.625, 0.5, 0.625, 0.75, 0.375, 0.75, 0.375, 0.75, 0.625, 0.75, 0.625, 1.0, 0.375, 1.0, 0.125, 0.5, 0.375, 0.5, 0.375, 0.75, 0.125, 0.75, 0.625, 0.5, 0.875, 0.5, 0.875, 0.75, 0.625, 0.75, 0.375, 0.0, 0.375, 0.25, 0.625, 0.25, 0.625, 0.0, 0.375, 0.25, 0.375, 0.5, 0.625, 0.5, 0.625, 0.25, 0.375, 0.5, 0.375, 0.75, 0.625, 0.75, 0.625, 0.5, 0.375, 0.75, 0.375, 1.0, 0.625, 1.0, 0.625, 0.75, 0.125, 0.5, 0.125, 0.75, 0.375, 0.75, 0.375, 0.5, 0.625, 0.5, 0.625, 0.75, 0.875, 0.75, 0.875, 0.5, 0.0, 0.0, 1.0, 0.0, 1.0, 1.0, 0.0, 1.0, 0.0, 0.0, 0.0, 1.0, 1.0, 1.0, 1.0, 0.0, 0.0, 0.0, 0.0, 1.0, 0.0, 1.0, 0.0, 0.0, 1.0, 0.0, 0.0, 0.0, 0.0, 0.0, 1.0, 0.0, 1.0, 1.0, 1.0, 0.0, 1.0, 0.0, 1.0, 1.0, 0.0, 1.0, 1.0, 1.0, 1.0, 1.0, 0.0, 1.0, 0.0, 0.0, 0.0, 1.0, 1.0, 1.0, 1.0, 0.0, 0.0, 0.0, 1.0, 0.0, 1.0, 1.0, 0.0, 1.0, 0.0, 0.0, 0.0, 0.0, 0.0, 1.0, 0.0, 1.0, 1.0, 0.0, 1.0, 0.0, 0.0, 0.0, 0.0, 0.0, 1.0, 1.0, 1.0, 1.0, 1.0, 0.0, 1.0, 0.0, 0.0, 1.0, 0.0, 1.0, 1.0, 1.0, 1.0, 1.0, 0.375, 0.0, 0.625, 0.0, 0.625, 0.25, 0.375, 0.25, 0.375, 0.25, 0.625, 0.25, 0.625, 0.5, 0.375, 0.5, 0.375, 0.75, 0.625, 0.75, 0.625, 1.0, 0.375, 1.0, 0.125, 0.5, 0.375, 0.5, 0.375, 0.75, 0.125, 0.75, 0.625, 0.5, 0.875, 0.5, 0.875, 0.75, 0.625, 0.75, 0.375, 0.0, 0.375, 0.25, 0.625, 0.25, 0.625, 0.0, 0.375, 0.25, 0.375, 0.5, 0.625, 0.5, 0.625, 0.25, 0.375, 0.75, 0.375, 1.0, 0.625, 1.0, 0.625, 0.75, 0.125, 0.5, 0.125, 0.75, 0.375, 0.75, 0.375, 0.5, 0.625, 0.5, 0.625, 0.75, 0.875, 0.75, 0.875, 0.5, 0.375, 0.5, 0.625, 0.5, 0.625, 0.5, 0.375, 0.5, 0.375, 0.75, 0.375, 0.5, 0.375, 0.5, 0.375, 0.75, 0.625, 0.5, 0.625, 0.75, 0.625, 0.75, 0.625, 0.5, 0.625, 0.75, 0.375, 0.75, 0.375, 0.75, 0.625, 0.75, 0.1818, 0.0, 0.2273, 0.07873, 0.1364, 0.07873, 0.2727, 0.1575, 0.3182, 0.07873, 0.3636, 0.1575, 0.9091, 0.0, 0.9545, 0.07873, 0.8636, 0.07873, 0.7273, 0.0, 0.7727, 0.07873, 0.6818, 0.07873, 0.5455, 0.0, 0.5909, 0.07873, 0.5, 0.07873, 0.2727, 0.1575, 0.3636, 0.1575, 0.3182, 0.2362, 0.09091, 0.1575, 0.1818, 0.1575, 0.1364, 0.2362, 0.8182, 0.1575, 0.9091, 0.1575, 0.8636, 0.2362, 0.6364, 0.1575, 0.7273, 0.1575, 0.6818, 0.2362, 0.4545, 0.1575, 0.5455, 0.1575, 0.5, 0.2362, 0.2727, 0.1575, 0.3182, 0.2362, 0.2273, 0.2362, 0.09091, 0.1575, 0.1364, 0.2362, 0.04546, 0.2362, 0.8182, 0.1575, 0.8636, 0.2362, 0.7727, 0.2362, 0.6364, 0.1575, 0.6818, 0.2362, 0.5909, 0.2362, 0.4545, 0.1575, 0.5, 0.2362, 0.4091, 0.2362, 0.1818, 0.3149, 0.2727, 0.3149, 0.2273, 0.3937, 0.0, 0.3149, 0.09091, 0.3149, 0.04546, 0.3937, 0.7273, 0.3149, 0.8182, 0.3149, 0.7727, 0.3937, 0.5455, 0.3149, 0.6364, 0.3149, 0.5909, 0.3937, 0.3636, 0.3149, 0.4545, 0.3149, 0.4091, 0.3937, 0.4091, 0.3937, 0.5, 0.3937, 0.4545, 0.4724, 0.4091, 0.3937, 0.4545, 0.3149, 0.5, 0.3937, 0.4545, 0.3149, 0.5455, 0.3149, 0.5, 0.3937, 0.5909, 0.3937, 0.6818, 0.3937, 0.6364, 0.4724, 0.5909, 0.3937, 0.6364, 0.3149, 0.6818, 0.3937, 0.6364, 0.3149, 0.7273, 0.3149, 0.6818, 0.3937, 0.7727, 0.3937, 0.8636, 0.3937, 0.8182, 0.4724, 0.7727, 0.3937, 0.8182, 0.3149, 0.8636, 0.3937, 0.8182, 0.3149, 0.9091, 0.3149, 0.8636, 0.3937, 0.04546, 0.3937, 0.1364, 0.3937, 0.09091, 0.4724, 0.04546, 0.3937, 0.09091, 0.3149, 0.1364, 0.3937, 0.09091, 0.3149, 0.1818, 0.3149, 0.1364, 0.3937, 0.2273, 0.3937, 0.3182, 0.3937, 0.2727, 0.4724, 0.2273, 0.3937, 0.2727, 0.3149, 0.3182, 0.3937, 0.2727, 0.3149, 0.3636, 0.3149, 0.3182, 0.3937, 0.4091, 0.2362, 0.4545, 0.3149, 0.3636, 0.3149, 0.4091, 0.2362, 0.5, 0.2362, 0.4545, 0.3149, 0.5, 0.2362, 0.5455, 0.3149, 0.4545, 0.3149, 0.5909, 0.2362, 0.6364, 0.3149, 0.5455, 0.3149, 0.5909, 0.2362, 0.6818, 0.2362, 0.6364, 0.3149, 0.6818, 0.2362, 0.7273, 0.3149, 0.6364, 0.3149, 0.7727, 0.2362, 0.8182, 0.3149, 0.7273, 0.3149, 0.7727, 0.2362, 0.8636, 0.2362, 0.8182, 0.3149, 0.8636, 0.2362, 0.9091, 0.3149, 0.8182, 0.3149, 0.04546, 0.2362, 0.09091, 0.3149, 0.0, 0.3149, 0.04546, 0.2362, 0.1364, 0.2362, 0.09091, 0.3149, 0.1364, 0.2362, 0.1818, 0.3149, 0.09091, 0.3149, 0.2273, 0.2362, 0.2727, 0.3149, 0.1818, 0.3149, 0.2273, 0.2362, 0.3182, 0.2362, 0.2727, 0.3149, 0.3182, 0.2362, 0.3636, 0.3149, 0.2727, 0.3149, 0.5, 0.2362, 0.5909, 0.2362, 0.5455, 0.3149, 0.5, 0.2362, 0.5455, 0.1575, 0.5909, 0.2362, 0.5455, 0.1575, 0.6364, 0.1575, 0.5909, 0.2362, 0.6818, 0.2362, 0.7727, 0.2362, 0.7273, 0.3149, 0.6818, 0.2362, 0.7273, 0.1575, 0.7727, 0.2362, 0.7273, 0.1575, 0.8182, 0.1575, 0.7727, 0.2362, 0.8636, 0.2362, 0.9545, 0.2362, 0.9091, 0.3149, 0.8636, 0.2362, 0.9091, 0.1575, 0.9545, 0.2362, 0.9091, 0.1575, 1.0, 0.1575, 0.9545, 0.2362, 0.1364, 0.2362, 0.2273, 0.2362, 0.1818, 0.3149, 0.1364, 0.2362, 0.1818, 0.1575, 0.2273, 0.2362, 0.1818, 0.1575, 0.2727, 0.1575, 0.2273, 0.2362, 0.3182, 0.2362, 0.4091, 0.2362, 0.3636, 0.3149, 0.3182, 0.2362, 0.3636, 0.1575, 0.4091, 0.2362, 0.3636, 0.1575, 0.4545, 0.1575, 0.4091, 0.2362, 0.5, 0.07873, 0.5455, 0.1575, 0.4545, 0.1575, 0.5, 0.07873, 0.5909, 0.07873, 0.5455, 0.1575, 0.5909, 0.07873, 0.6364, 0.1575, 0.5455, 0.1575, 0.6818, 0.07873, 0.7273, 0.1575, 0.6364, 0.1575, 0.6818, 0.07873, 0.7727, 0.07873, 0.7273, 0.1575, 0.7727, 0.07873, 0.8182, 0.1575, 0.7273, 0.1575, 0.8636, 0.07873, 0.9091, 0.1575, 0.8182, 0.1575, 0.8636, 0.07873, 0.9545, 0.07873, 0.9091, 0.1575, 0.9545, 0.07873, 1.0, 0.1575, 0.9091, 0.1575, 0.3636, 0.1575, 0.4091, 0.07873, 0.4545, 0.1575, 0.3636, 0.1575, 0.3182, 0.07873, 0.4091, 0.07873, 0.3182, 0.07873, 0.3636, 0.0, 0.4091, 0.07873, 0.1364, 0.07873, 0.1818, 0.1575, 0.09091, 0.1575, 0.1364, 0.07873, 0.2273, 0.07873, 0.1818, 0.1575, 0.2273, 0.07873, 0.2727, 0.1575, 0.1818, 0.1575, 0.1818, 0.0, 0.1364, 0.07873, 0.2273, 0.07873, 0.2727, 0.1575, 0.3636, 0.1575, 0.3182, 0.07873, 0.9091, 0.0, 0.8636, 0.07873, 0.9545, 0.07873, 0.7273, 0.0, 0.6818, 0.07873, 0.7727, 0.07873, 0.5455, 0.0, 0.5, 0.07873, 0.5909, 0.07873, 0.2727, 0.1575, 0.3182, 0.2362, 0.3636, 0.1575, 0.09091, 0.1575, 0.1364, 0.2362, 0.1818, 0.1575, 0.8182, 0.1575, 0.8636, 0.2362, 0.9091, 0.1575, 0.6364, 0.1575, 0.6818, 0.2362, 0.7273, 0.1575, 0.4545, 0.1575, 0.5, 0.2362, 0.5455, 0.1575, 0.2727, 0.1575, 0.2273, 0.2362, 0.3182, 0.2362, 0.09091, 0.1575, 0.04546, 0.2362, 0.1364, 0.2362, 0.8182, 0.1575, 0.7727, 0.2362, 0.8636, 0.2362, 0.6364, 0.1575, 0.5909, 0.2362, 0.6818, 0.2362, 0.4545, 0.1575, 0.4091, 0.2362, 0.5, 0.2362, 0.1818, 0.3149, 0.2273, 0.3937, 0.2727, 0.3149, 0.0, 0.3149, 0.04546, 0.3937, 0.09091, 0.3149, 0.7273, 0.3149, 0.7727, 0.3937, 0.8182, 0.3149, 0.5455, 0.3149, 0.5909, 0.3937, 0.6364, 0.3149, 0.3636, 0.3149, 0.4091, 0.3937, 0.4545, 0.3149, 0.4091, 0.3937, 0.4545, 0.4724, 0.5, 0.3937, 0.4091, 0.3937, 0.5, 0.3937, 0.4545, 0.3149, 0.4545, 0.3149, 0.5, 0.3937, 0.5455, 0.3149, 0.5909, 0.3937, 0.6364, 0.4724, 0.6818, 0.3937, 0.5909, 0.3937, 0.6818, 0.3937, 0.6364, 0.3149, 0.6364, 0.3149, 0.6818, 0.3937, 0.7273, 0.3149, 0.7727, 0.3937, 0.8182, 0.4724, 0.8636, 0.3937, 0.7727, 0.3937, 0.8636, 0.3937, 0.8182, 0.3149, 0.8182, 0.3149, 0.8636, 0.3937, 0.9091, 0.3149, 0.04546, 0.3937, 0.09091, 0.4724, 0.1364, 0.3937, 0.04546, 0.3937, 0.1364, 0.3937, 0.09091, 0.3149, 0.09091, 0.3149, 0.1364, 0.3937, 0.1818, 0.3149, 0.2273, 0.3937, 0.2727, 0.4724, 0.3182, 0.3937, 0.2273, 0.3937, 0.3182, 0.3937, 0.2727, 0.3149, 0.2727, 0.3149, 0.3182, 0.3937, 0.3636, 0.3149, 0.4091, 0.2362, 0.3636, 0.3149, 0.4545, 0.3149, 0.4091, 0.2362, 0.4545, 0.3149, 0.5, 0.2362, 0.5, 0.2362, 0.4545, 0.3149, 0.5455, 0.3149, 0.5909, 0.2362, 0.5455, 0.3149, 0.6364, 0.3149, 0.5909, 0.2362, 0.6364, 0.3149, 0.6818, 0.2362, 0.6818, 0.2362, 0.6364, 0.3149, 0.7273, 0.3149, 0.7727, 0.2362, 0.7273, 0.3149, 0.8182, 0.3149, 0.7727, 0.2362, 0.8182, 0.3149, 0.8636, 0.2362, 0.8636, 0.2362, 0.8182, 0.3149, 0.9091, 0.3149, 0.04546, 0.2362, 0.0, 0.3149, 0.09091, 0.3149, 0.04546, 0.2362, 0.09091, 0.3149, 0.1364, 0.2362, 0.1364, 0.2362, 0.09091, 0.3149, 0.1818, 0.3149, 0.2273, 0.2362, 0.1818, 0.3149, 0.2727, 0.3149, 0.2273, 0.2362, 0.2727, 0.3149, 0.3182, 0.2362, 0.3182, 0.2362, 0.2727, 0.3149, 0.3636, 0.3149, 0.5, 0.2362, 0.5455, 0.3149, 0.5909, 0.2362, 0.5, 0.2362, 0.5909, 0.2362, 0.5455, 0.1575, 0.5455, 0.1575, 0.5909, 0.2362, 0.6364, 0.1575, 0.6818, 0.2362, 0.7273, 0.3149, 0.7727, 0.2362, 0.6818, 0.2362, 0.7727, 0.2362, 0.7273, 0.1575, 0.7273, 0.1575, 0.7727, 0.2362, 0.8182, 0.1575, 0.8636, 0.2362, 0.9091, 0.3149, 0.9545, 0.2362, 0.8636, 0.2362, 0.9545, 0.2362, 0.9091, 0.1575, 0.9091, 0.1575, 0.9545, 0.2362, 1.0, 0.1575, 0.1364, 0.2362, 0.1818, 0.3149, 0.2273, 0.2362, 0.1364, 0.2362, 0.2273, 0.2362, 0.1818, 0.1575, 0.1818, 0.1575, 0.2273, 0.2362, 0.2727, 0.1575, 0.3182, 0.2362, 0.3636, 0.3149, 0.4091, 0.2362, 0.3182, 0.2362, 0.4091, 0.2362, 0.3636, 0.1575, 0.3636, 0.1575, 0.4091, 0.2362, 0.4545, 0.1575, 0.5, 0.07873, 0.4545, 0.1575, 0.5455, 0.1575, 0.5, 0.07873, 0.5455, 0.1575, 0.5909, 0.07873, 0.5909, 0.07873, 0.5455, 0.1575, 0.6364, 0.1575, 0.6818, 0.07873, 0.6364, 0.1575, 0.7273, 0.1575, 0.6818, 0.07873, 0.7273, 0.1575, 0.7727, 0.07873, 0.7727, 0.07873, 0.7273, 0.1575, 0.8182, 0.1575, 0.8636, 0.07873, 0.8182, 0.1575, 0.9091, 0.1575, 0.8636, 0.07873, 0.9091, 0.1575, 0.9545, 0.07873, 0.9545, 0.07873, 0.9091, 0.1575, 1.0, 0.1575, 0.3636, 0.1575, 0.4545, 0.1575, 0.4091, 0.07873, 0.3636, 0.1575, 0.4091, 0.07873, 0.3182, 0.07873, 0.3182, 0.07873, 0.4091, 0.07873, 0.3636, 0.0, 0.1364, 0.07873, 0.09091, 0.1575, 0.1818, 0.1575, 0.1364, 0.07873, 0.1818, 0.1575, 0.2273, 0.07873, 0.2273, 0.07873, 0.1818, 0.1575, 0.2727, 0.1575, 0.375, 0.5, 0.625, 0.5, 0.625, 0.75, 0.375, 0.75, 0.375, 0.5, 0.375, 0.75, 0.625, 0.75, 0.625, 0.5, 0.625, 0.5, 0.375, 0.5, 0.375, 0.5, 0.625, 0.5, 0.375, 0.5, 0.375, 0.75, 0.375, 0.75, 0.375, 0.5, 0.625, 0.75, 0.625, 0.5, 0.625, 0.5, 0.625, 0.75, 0.375, 0.75, 0.625, 0.75, 0.625, 0.75, 0.375, 0.75, 0.375, 0.5, 0.375, 0.75, 0.625, 0.75, 0.625, 0.5, 0.375, 0.5, 0.625, 0.5, 0.625, 0.75, 0.375, 0.75, 0.625, 0.5, 0.625, 0.5, 0.375, 0.5, 0.375, 0.5, 0.375, 0.5, 0.375, 0.5, 0.375, 0.75, 0.375, 0.75, 0.625, 0.75, 0.625, 0.75, 0.625, 0.5, 0.625, 0.5, 0.375, 0.75, 0.375, 0.75, 0.625, 0.75, 0.625, 0.75])
_ca = me_icosphere.color_attributes.new('Color', 'FLOAT_COLOR', 'POINT')
_ca.data.foreach_set('color', [0.1239, 0.04378, 0.02851, 1.0, 0.1239, 0.04378, 0.02851, 1.0, 0.1239, 0.04378, 0.02851, 1.0, 0.1239, 0.04378, 0.02851, 1.0, 0.1239, 0.04378, 0.02851, 1.0, 0.1239, 0.04378, 0.02851, 1.0, 0.1239, 0.04378, 0.02851, 1.0, 0.1239, 0.04378, 0.02851, 1.0, 0.1239, 0.04378, 0.02851, 1.0, 0.1239, 0.04378, 0.02851, 1.0, 0.1239, 0.04378, 0.02851, 1.0, 0.1239, 0.04378, 0.02851, 1.0, 0.1239, 0.04378, 0.02851, 1.0, 0.1239, 0.04378, 0.02851, 1.0, 0.1239, 0.04378, 0.02851, 1.0, 0.1239, 0.04378, 0.02851, 1.0, 0.1239, 0.04378, 0.02851, 1.0, 0.1239, 0.04378, 0.02851, 1.0, 0.1239, 0.04378, 0.02851, 1.0, 0.1239, 0.04378, 0.02851, 1.0, 0.1239, 0.04378, 0.02851, 1.0, 0.1239, 0.04378, 0.02851, 1.0, 0.1239, 0.04378, 0.02851, 1.0, 0.1239, 0.04378, 0.02851, 1.0, 0.1239, 0.04378, 0.02851, 1.0, 0.1239, 0.04378, 0.02851, 1.0, 0.1239, 0.04378, 0.02851, 1.0, 0.1239, 0.04378, 0.02851, 1.0, 0.1239, 0.04378, 0.02851, 1.0, 0.1239, 0.04378, 0.02851, 1.0, 0.1239, 0.04378, 0.02851, 1.0, 0.1239, 0.04378, 0.02851, 1.0, 0.1239, 0.04378, 0.02851, 1.0, 0.1239, 0.04378, 0.02851, 1.0, 0.1239, 0.04378, 0.02851, 1.0, 0.1239, 0.04378, 0.02851, 1.0, 0.1239, 0.04378, 0.02851, 1.0, 0.1239, 0.04378, 0.02851, 1.0, 0.1239, 0.04378, 0.02851, 1.0, 0.1239, 0.04378, 0.02851, 1.0, 0.1239, 0.04378, 0.02851, 1.0, 0.1239, 0.04378, 0.02851, 1.0, 0.1239, 0.04378, 0.02851, 1.0, 0.1239, 0.04378, 0.02851, 1.0, 0.1239, 0.04378, 0.02851, 1.0, 0.1239, 0.04378, 0.02851, 1.0, 0.1239, 0.04378, 0.02851, 1.0, 0.1239, 0.04378, 0.02851, 1.0, 0.1239, 0.04378, 0.02851, 1.0, 0.1239, 0.04378, 0.02851, 1.0, 0.1239, 0.04378, 0.02851, 1.0, 0.1239, 0.04378, 0.02851, 1.0, 0.1239, 0.04378, 0.02851, 1.0, 0.1239, 0.04378, 0.02851, 1.0, 0.1239, 0.04378, 0.02851, 1.0, 0.1239, 0.04378, 0.02851, 1.0, 0.1239, 0.04378, 0.02851, 1.0, 0.1239, 0.04378, 0.02851, 1.0, 0.1239, 0.04378, 0.02851, 1.0, 0.1239, 0.04378, 0.02851, 1.0, 0.1239, 0.04378, 0.02851, 1.0, 0.1239, 0.04378, 0.02851, 1.0, 0.1239, 0.04378, 0.02851, 1.0, 0.1239, 0.04378, 0.02851, 1.0, 0.1239, 0.04378, 0.02851, 1.0, 0.1239, 0.04378, 0.02851, 1.0, 0.1239, 0.04378, 0.02851, 1.0, 0.1239, 0.04378, 0.02851, 1.0, 0.1239, 0.04378, 0.02851, 1.0, 0.1239, 0.04378, 0.02851, 1.0, 0.1239, 0.04378, 0.02851, 1.0, 0.1239, 0.04378, 0.02851, 1.0, 0.1239, 0.04378, 0.02851, 1.0, 0.1239, 0.04378, 0.02851, 1.0, 0.1239, 0.04378, 0.02851, 1.0, 0.1239, 0.04378, 0.02851, 1.0, 0.1239, 0.04378, 0.02851, 1.0, 0.1239, 0.04378, 0.02851, 1.0, 0.1239, 0.04378, 0.02851, 1.0, 0.1239, 0.04378, 0.02851, 1.0, 0.1239, 0.04378, 0.02851, 1.0, 0.1239, 0.04378, 0.02851, 1.0, 0.1239, 0.04378, 0.02851, 1.0, 0.1239, 0.04378, 0.02851, 1.0, 0.1239, 0.04378, 0.02851, 1.0, 0.1239, 0.04378, 0.02851, 1.0, 0.1239, 0.04378, 0.02851, 1.0, 0.1239, 0.04378, 0.02851, 1.0, 0.1239, 0.04378, 0.02851, 1.0, 0.1239, 0.04378, 0.02851, 1.0, 0.1239, 0.04378, 0.02851, 1.0, 0.1239, 0.04378, 0.02851, 1.0, 0.1239, 0.04378, 0.02851, 1.0, 0.1239, 0.04378, 0.02851, 1.0, 0.1239, 0.04378, 0.02851, 1.0, 0.1239, 0.04378, 0.02851, 1.0, 0.1239, 0.04378, 0.02851, 1.0, 0.1239, 0.04378, 0.02851, 1.0, 0.1239, 0.04378, 0.02851, 1.0, 0.1239, 0.04378, 0.02851, 1.0, 0.1239, 0.04378, 0.02851, 1.0, 0.1239, 0.04378, 0.02851, 1.0, 0.1239, 0.04378, 0.02851, 1.0, 0.1239, 0.04378, 0.02851, 1.0, 0.1239, 0.04378, 0.02851, 1.0, 0.1239, 0.04378, 0.02851, 1.0, 0.1239, 0.04378, 0.02851, 1.0, 0.1239, 0.04378, 0.02851, 1.0, 0.1239, 0.04378, 0.02851, 1.0, 0.1239, 0.04378, 0.02851, 1.0, 0.1239, 0.04378, 0.02851, 1.0, 0.1239, 0.04378, 0.02851, 1.0, 0.1239, 0.04378, 0.02851, 1.0, 0.1239, 0.04378, 0.02851, 1.0, 0.1239, 0.04378, 0.02851, 1.0, 0.1239, 0.04378, 0.02851, 1.0, 0.1239, 0.04378, 0.02851, 1.0, 0.1239, 0.04378, 0.02851, 1.0, 0.1239, 0.04378, 0.02851, 1.0, 0.1239, 0.04378, 0.02851, 1.0, 0.1239, 0.04378, 0.02851, 1.0, 0.1239, 0.04378, 0.02851, 1.0, 0.1239, 0.04378, 0.02851, 1.0, 0.1239, 0.04378, 0.02851, 1.0, 0.1239, 0.04378, 0.02851, 1.0, 0.1239, 0.04378, 0.02851, 1.0, 0.1239, 0.04378, 0.02851, 1.0, 0.1239, 0.04378, 0.02851, 1.0, 0.1239, 0.04378, 0.02851, 1.0, 0.1239, 0.04378, 0.02851, 1.0, 0.1239, 0.04378, 0.02851, 1.0, 0.1239, 0.04378, 0.02851, 1.0, 0.1239, 0.04378, 0.02851, 1.0, 0.1239, 0.04378, 0.02851, 1.0, 0.1239, 0.04378, 0.02851, 1.0, 0.1239, 0.04378, 0.02851, 1.0, 0.1239, 0.04378, 0.02851, 1.0, 0.1239, 0.04378, 0.02851, 1.0, 0.1239, 0.04378, 0.02851, 1.0, 0.1239, 0.04378, 0.02851, 1.0, 0.1239, 0.04378, 0.02851, 1.0, 0.1239, 0.04378, 0.02851, 1.0, 0.1239, 0.04378, 0.02851, 1.0, 0.1239, 0.04378, 0.02851, 1.0, 0.1239, 0.04378, 0.02851, 1.0, 0.1239, 0.04378, 0.02851, 1.0, 0.1239, 0.04378, 0.02851, 1.0, 0.1239, 0.04378, 0.02851, 1.0, 0.1239, 0.04378, 0.02851, 1.0, 0.1239, 0.04378, 0.02851, 1.0, 0.1239, 0.04378, 0.02851, 1.0, 0.1239, 0.04378, 0.02851, 1.0, 0.1239, 0.04378, 0.02851, 1.0, 0.1239, 0.04378, 0.02851, 1.0, 0.1239, 0.04378, 0.02851, 1.0, 0.1239, 0.04378, 0.02851, 1.0, 0.1239, 0.04378, 0.02851, 1.0, 0.1239, 0.04378, 0.02851, 1.0, 0.1239, 0.04378, 0.02851, 1.0, 0.1239, 0.04378, 0.02851, 1.0, 0.1239, 0.04378, 0.02851, 1.0, 0.1239, 0.04378, 0.02851, 1.0, 0.1239, 0.04378, 0.02851, 1.0, 0.1239, 0.04378, 0.02851, 1.0, 0.1239, 0.04378, 0.02851, 1.0, 0.1239, 0.04378, 0.02851, 1.0, 0.1239, 0.04378, 0.02851, 1.0, 0.1239, 0.04378, 0.02851, 1.0, 0.1239, 0.04378, 0.02851, 1.0, 0.1239, 0.04378, 0.02851, 1.0, 0.1239, 0.04378, 0.02851, 1.0, 0.1239, 0.04378, 0.02851, 1.0, 0.1239, 0.04378, 0.02851, 1.0, 0.1239, 0.04378, 0.02851, 1.0, 0.1239, 0.04378, 0.02851, 1.0, 0.1239, 0.04378, 0.02851, 1.0, 0.1239, 0.04378, 0.02851, 1.0, 0.1239, 0.04378, 0.02851, 1.0, 0.1239, 0.04378, 0.02851, 1.0, 0.1239, 0.04378, 0.02851, 1.0, 0.1239, 0.04378, 0.02851, 1.0, 0.1239, 0.04378, 0.02851, 1.0, 0.1239, 0.04378, 0.02851, 1.0, 0.1239, 0.04378, 0.02851, 1.0, 0.1239, 0.04378, 0.02851, 1.0, 0.1239, 0.04378, 0.02851, 1.0, 0.1239, 0.04378, 0.02851, 1.0, 0.1239, 0.04378, 0.02851, 1.0, 0.1239, 0.04378, 0.02851, 1.0, 0.1239, 0.04378, 0.02851, 1.0, 0.1239, 0.04378, 0.02851, 1.0, 0.1239, 0.04378, 0.02851, 1.0, 0.1239, 0.04378, 0.02851, 1.0, 0.1239, 0.04378, 0.02851, 1.0, 0.1239, 0.04378, 0.02851, 1.0, 0.1239, 0.04378, 0.02851, 1.0, 0.1239, 0.04378, 0.02851, 1.0, 0.1239, 0.04378, 0.02851, 1.0, 0.1239, 0.04378, 0.02851, 1.0, 0.1239, 0.04378, 0.02851, 1.0, 0.1239, 0.04378, 0.02851, 1.0, 0.1239, 0.04378, 0.02851, 1.0, 0.1239, 0.04378, 0.02851, 1.0, 0.1239, 0.04378, 0.02851, 1.0, 0.1239, 0.04378, 0.02851, 1.0, 0.1239, 0.04378, 0.02851, 1.0, 0.1239, 0.04378, 0.02851, 1.0, 0.1239, 0.04378, 0.02851, 1.0, 0.1239, 0.04378, 0.02851, 1.0, 0.1239, 0.04378, 0.02851, 1.0, 0.1239, 0.04378, 0.02851, 1.0, 0.1239, 0.04378, 0.02851, 1.0, 0.1239, 0.04378, 0.02851, 1.0, 0.1239, 0.04378, 0.02851, 1.0, 0.1239, 0.04378, 0.02851, 1.0, 0.1239, 0.04378, 0.02851, 1.0, 0.1239, 0.04378, 0.02851, 1.0, 0.1239, 0.04378, 0.02851, 1.0, 0.1239, 0.04378, 0.02851, 1.0, 0.1239, 0.04378, 0.02851, 1.0, 0.1239, 0.04378, 0.02851, 1.0, 0.1239, 0.04378, 0.02851, 1.0, 0.1239, 0.04378, 0.02851, 1.0, 0.1239, 0.04378, 0.02851, 1.0, 0.1239, 0.04378, 0.02851, 1.0, 0.1239, 0.04378, 0.02851, 1.0, 0.1239, 0.04378, 0.02851, 1.0, 0.1239, 0.04378, 0.02851, 1.0, 0.1239, 0.04378, 0.02851, 1.0, 0.1239, 0.04378, 0.02851, 1.0, 0.1239, 0.04378, 0.02851, 1.0, 0.1239, 0.04378, 0.02851, 1.0])
me_icosphere.materials.append(mat_material_002)
me_icosphere.materials.append(mat_material_001)
me_icosphere.materials.append(mat_material_003)
me_icosphere.update()

# ---- objects
ob_unite = bpy.data.objects.new('unite', me_icosphere)
ob_area = bpy.data.objects.new('Area', light_area)
ob_camera = bpy.data.objects.new('Camera', cam_camera_001)

# ---- transforms, parenting, visibility, modifiers, constraints
ob_unite.location = (0.0, 0.0, 0.0)
ob_area.location = (0.74, 1.05, 1.65)
ob_camera.location = (3.066, -2.099, 1.514)
ob_camera.rotation_euler = (1.247, 5.969e-07, 0.9564)

# ---- collection membership
col_collection.objects.link(ob_unite)
col_collection.objects.link(ob_area)
col_collection.objects.link(ob_camera)

# ---- scene / render settings (as saved in the file)
scene.camera = ob_camera
scene.frame_start = 1; scene.frame_end = 250; scene.frame_set(1)
scene.render.engine = 'BLENDER_EEVEE_NEXT'
bpy.context.view_layer.update()
